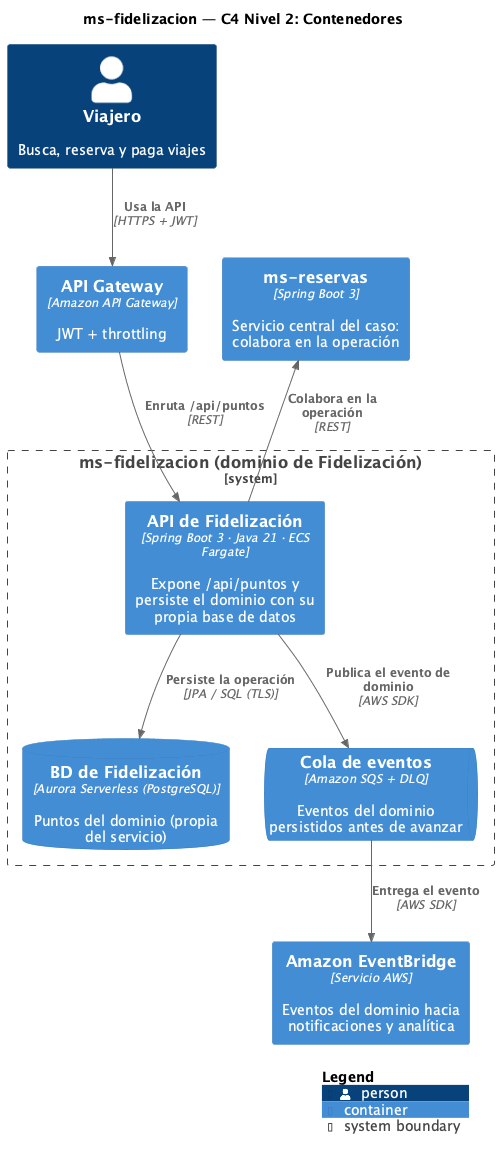

The diagram above was rendered by PlantUML. Its source (embedded in the PNG):
@startuml C4-2-Contenedores
!include <C4/C4_Container>

title ms-fidelizacion — C4 Nivel 2: Contenedores

LAYOUT_WITH_LEGEND()

Person(actor, "Viajero", "Busca, reserva y paga viajes")
System_Boundary(sb, "ms-fidelizacion (dominio de Fidelización)") {
  Container(api, "API de Fidelización", "Spring Boot 3 · Java 21 · ECS Fargate", "Expone /api/puntos y persiste el dominio con su propia base de datos")
  ContainerDb(db, "BD de Fidelización", "Aurora Serverless (PostgreSQL)", "Puntos del dominio (propia del servicio)")
  ContainerQueue(q, "Cola de eventos", "Amazon SQS + DLQ", "Eventos del dominio persistidos antes de avanzar")
}

Container(apigw, "API Gateway", "Amazon API Gateway", "JWT + throttling")
Container(core, "ms-reservas", "Spring Boot 3", "Servicio central del caso: colabora en la operación")
Container(ev, "Amazon EventBridge", "Servicio AWS", "Eventos del dominio hacia notificaciones y analítica")

Rel(actor, apigw, "Usa la API", "HTTPS + JWT")
Rel(apigw, api, "Enruta /api/puntos", "REST")
Rel(api, db, "Persiste la operación", "JPA / SQL (TLS)")
Rel(api, q, "Publica el evento de dominio", "AWS SDK")
Rel(q, ev, "Entrega el evento", "AWS SDK")
Rel_Back(core, api, "Colabora en la operación", "REST")

SHOW_LEGEND()
@enduml